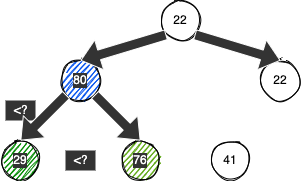

The diagram above was exported from draw.io. Its source (the exported page's mxGraphModel, read from the mxfile embedded in the PNG):
<mxGraphModel dx="418" dy="230" grid="1" gridSize="10" guides="1" tooltips="1" connect="1" arrows="1" fold="1" page="1" pageScale="1" pageWidth="827" pageHeight="1169" math="0" shadow="0">
  <root>
    <mxCell id="0" />
    <mxCell id="1" parent="0" />
    <mxCell id="3" value="80" style="ellipse;whiteSpace=wrap;html=1;aspect=fixed;strokeColor=#000000;fontColor=#ffffff;fillColor=#0050ef;sketch=1;labelBackgroundColor=#333333;" parent="1" vertex="1">
      <mxGeometry x="100" y="360" width="40" height="40" as="geometry" />
    </mxCell>
    <mxCell id="5" value="29" style="ellipse;whiteSpace=wrap;html=1;aspect=fixed;strokeColor=#000000;fontColor=#ffffff;fillColor=#008a00;sketch=1;labelBackgroundColor=#333333;" parent="1" vertex="1">
      <mxGeometry x="40" y="440" width="40" height="40" as="geometry" />
    </mxCell>
    <mxCell id="6" value="76" style="ellipse;whiteSpace=wrap;html=1;aspect=fixed;strokeColor=#000000;fontColor=#ffffff;fillColor=#60a917;sketch=1;labelBackgroundColor=#333333;" parent="1" vertex="1">
      <mxGeometry x="160" y="440" width="40" height="40" as="geometry" />
    </mxCell>
    <mxCell id="7" value="41" style="ellipse;whiteSpace=wrap;html=1;aspect=fixed;strokeColor=#000000;fontColor=#000000;sketch=1;" parent="1" vertex="1">
      <mxGeometry x="250" y="440" width="40" height="40" as="geometry" />
    </mxCell>
    <mxCell id="17" value="&amp;lt;?" style="text;html=1;resizable=0;autosize=1;align=center;verticalAlign=middle;points=[];fillColor=#333333;strokeColor=none;rounded=0;labelBackgroundColor=#333333;fontColor=#FFFFFF;" parent="1" vertex="1">
      <mxGeometry x="45" y="400" width="30" height="20" as="geometry" />
    </mxCell>
    <mxCell id="18" value="22" style="ellipse;whiteSpace=wrap;html=1;aspect=fixed;fontColor=#000000;sketch=1;strokeColor=#000000;" vertex="1" parent="1">
      <mxGeometry x="200" y="300" width="40" height="40" as="geometry" />
    </mxCell>
    <mxCell id="19" value="22" style="ellipse;whiteSpace=wrap;html=1;aspect=fixed;fontColor=#000000;sketch=1;strokeColor=#000000;" vertex="1" parent="1">
      <mxGeometry x="300" y="360" width="40" height="40" as="geometry" />
    </mxCell>
    <mxCell id="20" value="&amp;lt;?" style="text;html=1;resizable=0;autosize=1;align=center;verticalAlign=middle;points=[];fillColor=#333333;strokeColor=none;rounded=0;labelBackgroundColor=#333333;fontColor=#FFFFFF;" vertex="1" parent="1">
      <mxGeometry x="105" y="450" width="30" height="20" as="geometry" />
    </mxCell>
    <mxCell id="21" value="" style="shape=flexArrow;endArrow=classic;html=1;fontColor=#FFFFFF;entryX=0.5;entryY=0;entryDx=0;entryDy=0;exitX=0;exitY=1;exitDx=0;exitDy=0;fillColor=#333333;strokeColor=#FFFFFF;" edge="1" parent="1" source="18" target="3">
      <mxGeometry width="50" height="50" relative="1" as="geometry">
        <mxPoint x="50" y="350" as="sourcePoint" />
        <mxPoint x="100" y="300" as="targetPoint" />
      </mxGeometry>
    </mxCell>
    <mxCell id="22" value="" style="shape=flexArrow;endArrow=classic;html=1;fontColor=#FFFFFF;entryX=0.5;entryY=0;entryDx=0;entryDy=0;exitX=1;exitY=1;exitDx=0;exitDy=0;fillColor=#333333;strokeColor=#FFFFFF;" edge="1" parent="1" source="18" target="19">
      <mxGeometry width="50" height="50" relative="1" as="geometry">
        <mxPoint x="270" y="340" as="sourcePoint" />
        <mxPoint x="320" y="290" as="targetPoint" />
      </mxGeometry>
    </mxCell>
    <mxCell id="23" value="" style="shape=flexArrow;endArrow=classic;html=1;fontColor=#FFFFFF;entryX=0.5;entryY=0;entryDx=0;entryDy=0;exitX=0;exitY=1;exitDx=0;exitDy=0;fillColor=#333333;strokeColor=#FFFFFF;" edge="1" parent="1" source="3" target="5">
      <mxGeometry width="50" height="50" relative="1" as="geometry">
        <mxPoint x="170" y="430" as="sourcePoint" />
        <mxPoint x="220" y="380" as="targetPoint" />
      </mxGeometry>
    </mxCell>
    <mxCell id="24" value="" style="shape=flexArrow;endArrow=classic;html=1;fontColor=#FFFFFF;exitX=1;exitY=1;exitDx=0;exitDy=0;entryX=0.5;entryY=0;entryDx=0;entryDy=0;fillColor=#333333;strokeColor=#FFFFFF;" edge="1" parent="1" source="3" target="6">
      <mxGeometry width="50" height="50" relative="1" as="geometry">
        <mxPoint x="170" y="420" as="sourcePoint" />
        <mxPoint x="190" y="430" as="targetPoint" />
      </mxGeometry>
    </mxCell>
  </root>
</mxGraphModel>